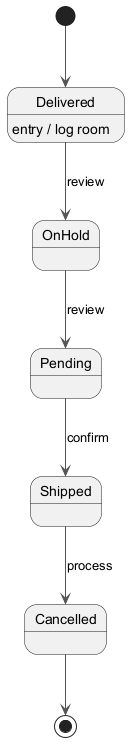

The diagram above was rendered by PlantUML. Its source (embedded in the PNG):
@startuml
skinparam backgroundColor #FFFFFF
skinparam classBackgroundColor #E8F4FA
skinparam classBorderColor #2C7DA0
skinparam ArrowColor #555555
[*] --> Delivered
Delivered --> OnHold : review
Delivered : entry / log room
OnHold --> Pending : review
Pending --> Shipped : confirm
Shipped --> Cancelled : process
Cancelled --> [*]
@enduml